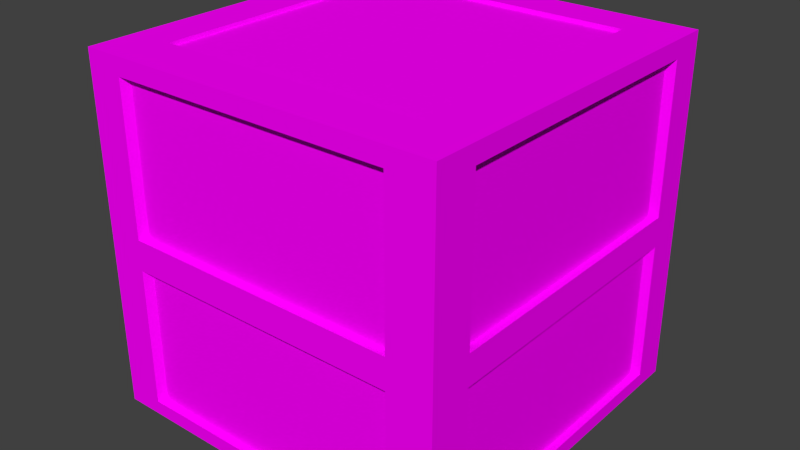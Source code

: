 # Source: mg-lagerkiste.blend  (saved by Blender 2.76.0; exported with 4.5.12 LTS)
import bpy
from mathutils import Matrix  # noqa: F401  (used for matrix-valued properties, if any)

bpy.ops.wm.read_factory_settings(use_empty=True)
scene = bpy.context.scene
scene.name = 'Scene'

# ---- collections
col_collection_1 = bpy.data.collections.new('Collection 1'); scene.collection.children.link(col_collection_1)

# ---- images (referenced by path relative to the original .blend; pixels are not part of the script)
import os
ASSET_DIR = os.environ.get("B2B_ASSET_DIR", "")  # directory of the original .blend (textures are referenced by path, not embedded)
HERE = os.path.dirname(os.path.abspath(__file__))  # packed textures are extracted next to this script under _unpacked/

def load_image(name, relpath, width, height, colorspace="sRGB"):
    """Load a texture the original file referenced (path relative to the .blend, or extracted next to this script)."""
    p = next((c for c in (os.path.join(HERE, relpath), os.path.join(ASSET_DIR, relpath)) if relpath and os.path.exists(c)), "")
    if p:
        img = bpy.data.images.load(p, check_existing=True)
        img.name = name
    else:  # same state as the original file: an image datablock whose file is absent (Cycles renders it pink)
        img = bpy.data.images.new(name, width, height)
        img.source = "FILE"
        img.filepath = "//" + (relpath or name)
    img.colorspace_settings.name = colorspace
    return img
img_woodroughnormal_jpg = load_image('woodroughNormal.jpg', 'woodroughNormal.jpg', 1024, 1024, 'sRGB')
img_woodrough0088_1_s_jpg = load_image('WoodRough0088_1_S.jpg', 'WoodRough0088_1_S.jpg', 1024, 1024, 'sRGB')

# ---- materials (node trees are filled in below, after node groups)
mat_material_002 = bpy.data.materials.new('Material.002')
mat_material_002.alpha_threshold = 0.0
mat_material_002.roughness = 0.5

# ---- material node trees
mat_material_002.use_nodes = True; mat_material_002.node_tree.nodes.clear()
_N = mat_material_002.node_tree.nodes; _L = mat_material_002.node_tree.links
n0 = _N.new('ShaderNodeOutputMaterial'); n0.name = 'Material Output'; n0.location = (300, 300)
n1 = _N.new('ShaderNodeBsdfDiffuse'); n1.name = 'Diffuse BSDF'; n1.location = (10, 300)
n2 = _N.new('ShaderNodeTexImage'); n2.name = 'Image Texture.001'; n2.location = (-27, -88)
n2.width = 140
n2.image = img_woodroughnormal_jpg
n3 = _N.new('ShaderNodeTexCoord'); n3.name = 'Texture Coordinate'; n3.location = (-247, -70)
n4 = _N.new('ShaderNodeNormalMap'); n4.name = 'Normal Map'; n4.location = (187, -24)
n5 = _N.new('ShaderNodeTexImage'); n5.name = 'Image Texture'; n5.location = (-235, 465)
n5.width = 140
n5.image = img_woodrough0088_1_s_jpg
n6 = _N.new('ShaderNodeDisplacement'); n6.name = 'Displacement'; n6.location = (0, 0)
n6.inputs[1].default_value = 0.0
n6.inputs[2].default_value = 0.1
_L.new(n1.outputs[0], n0.inputs[0])
_L.new(n5.outputs[0], n1.inputs[0])
_L.new(n2.outputs[0], n4.inputs[1])
_L.new(n3.outputs[2], n2.inputs[0])
_L.new(n4.outputs[0], n6.inputs[0])
_L.new(n6.outputs[0], n0.inputs[2])
n0.is_active_output = True

# ---- world
world_world = bpy.data.worlds.new('World'); scene.world = world_world
world_world.color = (0.05088, 0.05088, 0.05088)
world_world.use_sun_shadow = False
world_world.sun_shadow_jitter_overblur = 0.0
world_world.cycles.sampling_method = 'MANUAL'
world_world.cycles.sample_map_resolution = 256

# ---- meshes
me_cube_001 = bpy.data.meshes.new('Cube.001')
me_cube_001.from_pydata([(-1.0, -1.0, -1.0), (-1.0, -1.0, 1.0), (-1.0, 1.0, -1.0), (-1.0, 1.0, 1.0), (1.0, -1.0, -1.0), (1.0, -1.0, 1.0), (1.0, 1.0, -1.0), (1.0, 1.0, 1.0), (-1.0, -1.0, 0.9219), (-1.0, 1.0, 0.9219), (1.0, 1.0, 0.9219), (1.0, -1.0, 0.9219), (-1.0, 1.0, -0.9185), (1.0, 1.0, -0.9185), (1.0, -1.0, -0.9185), (-1.0, -1.0, -0.9185), (-1.0, -1.0, 0.9219), (-1.0, -1.0, 1.0), (-1.0, 1.0, 1.0), (-1.0, 1.0, -0.9185), (-1.0, 1.0, -1.0), (-1.0, -1.0, -1.0), (1.0, 1.0, 1.0), (1.0, 1.0, -0.9185), (1.0, 1.0, -1.0), (1.0, -1.0, 1.0), (1.0, -1.0, -0.9185), (1.0, -1.0, -1.0), (-1.0, 1.0, 0.9219), (1.0, 1.0, 0.9219), (1.0, -1.0, 0.9219), (-1.0, -1.0, -0.9185), (0.7546, 1.0, 1.0), (0.7546, 1.0, -1.0), (0.7546, -1.0, 1.0), (0.7546, -1.0, -1.0), (0.7546, -1.0, 0.9219), (0.7546, 1.0, 0.9219), (0.7546, -1.0, -0.9185), (0.7546, 1.0, -0.9185), (0.7546, 1.0, 1.0), (0.7546, 1.0, -1.0), (0.7546, -1.0, 1.0), (0.7546, -1.0, -1.0), (0.7546, -1.0, 0.9219), (0.7546, 1.0, 0.9219), (0.7546, -1.0, -0.9185), (0.7546, 1.0, -0.9185), (-0.7945, 1.0, -1.0), (-0.7945, -1.0, 1.0), (-0.7945, 1.0, 0.9219), (-0.7945, 1.0, -0.9185), (-0.7945, 1.0, -1.0), (-0.7945, -1.0, 1.0), (-0.7945, 1.0, 0.9219), (-0.7945, 1.0, -0.9185), (-0.7945, 1.0, 1.0), (-0.7945, -1.0, -1.0), (-0.7945, -1.0, 0.9219), (-0.7945, -1.0, -0.9185), (-0.7945, 1.0, 1.0), (-0.7945, -1.0, -1.0), (-0.7945, -1.0, 0.9219), (-0.7945, -1.0, -0.9185), (-1.0, -0.7638, 1.0), (-1.0, -0.7638, -1.0), (1.0, -0.7638, 1.0), (1.0, -0.7638, -1.0), (1.0, -0.7638, 0.9219), (-1.0, -0.7638, 0.9219), (1.0, -0.7638, -0.9185), (-1.0, -0.7638, -0.9185), (-1.0, -0.7638, 1.0), (-1.0, -0.7638, -1.0), (1.0, -0.7638, 1.0), (1.0, -0.7638, -1.0), (1.0, -0.7638, 0.9219), (-1.0, -0.7638, 0.9219), (1.0, -0.7638, -0.9185), (-1.0, -0.7638, -0.9185), (0.7546, -0.7638, 1.0), (0.7546, -0.7638, -1.0), (-0.7945, -0.7638, -1.0), (-0.7945, -0.7638, 1.0), (-1.0, 0.81, 1.0), (1.0, 0.81, -1.0), (1.0, 0.81, 0.9219), (1.0, 0.81, -0.9185), (-1.0, 0.81, 1.0), (1.0, 0.81, -1.0), (1.0, 0.81, 0.9219), (1.0, 0.81, -0.9185), (-1.0, 0.81, -1.0), (1.0, 0.81, 1.0), (-1.0, 0.81, 0.9219), (-1.0, 0.81, -0.9185), (-1.0, 0.81, -1.0), (1.0, 0.81, 1.0), (-1.0, 0.81, 0.9219), (-1.0, 0.81, -0.9185), (0.7546, 0.81, 1.0), (0.7546, 0.81, -1.0), (-0.7945, 0.81, -1.0), (-0.7945, 0.81, 1.0), (-1.0, -1.0, 1.023), (-0.7945, -1.0, 1.023), (1.0, -1.0, 1.023), (1.0, -0.7638, 1.023), (0.7546, 1.0, 0.06289), (0.7546, -1.0, 0.06289), (-0.7945, 1.0, 0.06289), (-0.7945, -1.0, 0.06289), (-1.0, -0.7638, 0.06289), (1.0, -0.7638, 0.06289), (1.0, 0.81, 0.06289), (-1.0, 0.81, 0.06289), (1.0, 1.0, 1.023), (0.7546, 1.0, 1.023), (-1.0, 1.0, 1.023), (0.7546, 1.0, -0.1118), (0.7546, -1.0, -0.1118), (-0.7945, 1.0, -0.1118), (-0.7945, -1.0, -0.1118), (-1.0, -0.7638, -0.1118), (1.0, -0.7638, -0.1118), (1.0, 0.81, -0.1118), (-1.0, 0.81, -0.1118), (-1.0, 0.81, 1.023), (-0.7945, -1.0, 0.9219), (0.7546, -1.0, 0.9219), (-0.7945, -1.0, -0.9185), (0.7546, -1.0, -0.9185), (0.7546, 1.0, -0.1118), (0.7546, 1.0, -0.9185), (0.7546, -1.0, -0.1118), (0.7546, 1.0, 0.9219), (-0.7945, 1.0, 0.9219), (-0.7945, 1.0, -0.9185), (-0.7945, 1.0, -0.1118), (-0.7945, -1.0, -0.1118), (-1.0, 0.81, 0.9219), (-1.0, -0.7638, 0.9219), (-1.0, 0.81, -0.9185), (-1.0, -0.7638, -0.9185), (-1.0, -0.7638, -0.1118), (1.0, -0.7638, -0.1118), (1.0, -0.7638, -0.9185), (1.0, -0.7638, 0.9219), (1.0, 0.81, 0.9219), (1.0, 0.81, -0.9185), (1.0, 0.81, -0.1118), (-1.0, 0.81, -0.1118), (0.7546, 1.0, 0.06289), (0.7546, -1.0, 0.06289), (-0.7945, 1.0, 0.06289), (-0.7945, -1.0, 0.06289), (-1.0, -0.7638, 0.06289), (1.0, -0.7638, 0.06289), (1.0, 0.81, 0.06289), (-1.0, 0.81, 0.06289), (-1.042, -1.043, 0.06289), (-1.042, -1.043, 0.9219), (0.787, -1.043, 0.9219), (1.043, -1.043, 0.9219), (1.043, 0.8442, 0.9219), (1.043, 1.042, 0.9219), (-0.8281, 1.042, 0.9219), (-1.042, 1.042, 0.9219), (-1.042, -0.7967, 0.9219), (-1.042, 1.042, -0.1118), (-1.042, 1.042, -0.9185), (1.043, 1.042, -0.1118), (1.043, 1.042, -0.9185), (1.043, -1.043, -0.1118), (1.043, -1.043, -0.9185), (0.787, -1.043, -0.9185), (1.043, 0.8442, -0.9185), (-0.8281, 1.042, -0.9185), (-1.042, -0.7967, -0.9185), (-1.042, -1.043, -0.9185), (-1.042, -1.043, 0.9219), (-1.042, -1.043, 1.0), (-1.042, 0.8442, 1.0), (-1.042, 1.042, 1.0), (-1.042, 1.042, -0.9185), (-1.042, 1.042, -1.0), (-1.042, -0.7967, -1.0), (-1.042, -1.043, -1.0), (0.787, 1.042, 1.0), (1.043, 1.042, 1.0), (1.043, 1.042, -0.9185), (1.043, 1.042, -1.0), (-0.8281, 1.042, -1.0), (1.043, -0.7967, 1.0), (1.043, -1.043, 1.0), (1.043, -1.043, -0.9185), (1.043, -1.043, -1.0), (1.043, 0.8442, -1.0), (-0.8281, -1.043, 1.0), (0.787, -1.043, -1.0), (-1.042, 1.042, 0.9219), (1.043, 1.042, 0.9219), (1.043, -1.043, 0.9219), (0.787, -1.043, 0.9219), (1.043, 0.8442, 0.9219), (-0.8281, 1.042, 0.9219), (-1.042, -0.7967, 0.9219), (-1.042, -1.043, -0.9185), (0.787, -1.043, -0.9185), (1.043, 0.8442, -0.9185), (-0.8281, 1.042, -0.9185), (-1.042, -0.7967, -0.9185), (0.787, 1.042, 0.9219), (0.787, 1.042, -0.9185), (-0.8281, 1.042, 1.0), (0.787, 1.042, -1.0), (0.787, -1.043, 1.0), (-0.8281, -1.043, -1.0), (-0.8281, -1.043, 0.9219), (0.787, 1.042, 0.9219), (-0.8281, -1.043, -0.9185), (0.787, 1.042, -0.9185), (0.787, 1.042, -0.1118), (0.787, -1.043, -0.1118), (-0.8281, -1.043, 0.9219), (-0.8281, -1.043, -0.9185), (-0.8281, 1.042, -0.1118), (-0.8281, -1.043, -0.1118), (1.043, -0.7967, 0.9219), (1.043, -0.7967, -0.9185), (-1.042, -0.7967, 1.0), (-1.042, 0.8442, -1.0), (1.043, 0.8442, 1.0), (1.043, -0.7967, -1.0), (1.043, -0.7967, 0.9219), (-1.042, 0.8442, 0.9219), (1.043, -0.7967, -0.9185), (-1.042, 0.8442, -0.9185), (-1.042, -0.7967, -0.1118), (1.043, -0.7967, -0.1118), (-1.042, 0.8442, 0.9219), (-1.042, 0.8442, -0.9185), (1.043, 0.8442, -0.1118), (-1.042, 0.8442, -0.1118), (-1.042, -1.043, -0.1118), (-1.042, 1.042, 0.06289), (1.043, 1.042, 0.06289), (1.043, -1.043, 0.06289), (0.787, 1.042, 0.06289), (0.787, -1.043, 0.06289), (-0.8281, 1.042, 0.06289), (-0.8281, -1.043, 0.06289), (-1.042, -0.7967, 0.06289), (1.043, -0.7967, 0.06289), (1.043, 0.8442, 0.06289), (-1.042, 0.8442, 0.06289), (-1.0, 0.81, 1.023), (-1.0, 1.0, 1.023), (0.7546, 1.0, 1.023), (1.0, 1.0, 1.023), (1.0, -0.7638, 1.023), (1.0, -1.0, 1.023), (-0.7945, -1.0, 1.023), (-1.0, -1.0, 1.023), (0.787, 1.042, 1.023), (1.043, 1.042, 1.023), (-0.7945, 1.0, 1.023), (0.7546, -1.0, 1.023), (-0.7945, 1.0, 1.023), (0.7546, -1.0, 1.023), (0.7546, -0.7638, 1.023), (-0.7945, -0.7638, 1.023), (-1.0, -0.7638, 1.023), (1.0, 0.81, 1.023), (-1.0, -0.7638, 1.023), (1.0, 0.81, 1.023), (0.7546, 0.81, 1.023), (-0.7945, 0.81, 1.023), (1.043, 0.8442, 1.023), (1.043, -0.7967, 1.023), (-1.042, 0.8442, 1.023), (-1.042, -1.043, 1.023), (-1.042, -0.7967, 1.023), (-1.042, 1.042, 1.023), (-0.8281, 1.042, 1.023), (1.043, -1.043, 1.023), (-0.8281, -1.043, 1.023), (0.787, -1.043, 1.023)], [], [(65, 0, 21, 73), (70, 14, 26, 78), (49, 1, 17, 53), (86, 10, 29, 90), (101, 33, 6, 85), (60, 40, 258, 268), (59, 15, 31, 63), (85, 6, 24, 89), (36, 11, 30, 44), (84, 3, 18, 88), (95, 126, 243, 241), (91, 78, 236, 209), (110, 108, 248, 250), (43, 27, 196, 199), (76, 90, 204, 234), (37, 10, 165, 212), (97, 74, 260, 275), (75, 89, 197, 233), (119, 121, 226, 222), (89, 24, 191, 197), (194, 193, 279, 285), (109, 111, 251, 249), (50, 9, 28, 54), (35, 4, 27, 43), (39, 13, 23, 47), (32, 7, 22, 40), (69, 8, 16, 77), (95, 12, 19, 99), (48, 2, 20, 52), (66, 5, 25, 74), (6, 33, 41, 24), (56, 32, 40, 60), (51, 39, 47, 55), (57, 35, 43, 61), (10, 37, 45, 29), (193, 232, 278, 279), (114, 113, 253, 254), (122, 120, 223, 227), (79, 99, 237, 211), (126, 95, 142, 151), (52, 20, 185, 192), (58, 36, 44, 62), (14, 38, 46, 26), (49, 34, 267, 105), (102, 48, 33, 101), (5, 34, 42, 25), (92, 2, 48, 102), (8, 58, 62, 16), (120, 38, 175, 223), (78, 26, 195, 236), (39, 119, 222, 213), (0, 57, 61, 21), (12, 51, 55, 19), (3, 56, 60, 18), (33, 48, 52, 41), (37, 50, 54, 45), (112, 115, 255, 252), (124, 125, 242, 239), (58, 111, 155, 128), (38, 59, 63, 46), (93, 7, 116, 273), (34, 49, 53, 42), (214, 183, 283, 284), (0, 65, 82, 57), (57, 82, 81, 35), (17, 72, 274, 263), (93, 66, 74, 97), (15, 71, 79, 31), (94, 69, 77, 98), (98, 77, 206, 235), (182, 230, 282, 280), (115, 94, 240, 255), (121, 51, 177, 226), (30, 76, 234, 202), (110, 50, 136, 154), (1, 64, 72, 17), (4, 67, 75, 27), (53, 17, 263, 262), (35, 81, 67, 4), (11, 68, 76, 30), (87, 70, 78, 91), (92, 65, 73, 96), (2, 92, 96, 20), (13, 87, 91, 23), (73, 21, 187, 186), (86, 114, 254, 164), (126, 123, 238, 243), (9, 94, 98, 28), (7, 93, 97, 22), (80, 100, 103, 83), (65, 92, 102, 82), (82, 102, 101, 81), (230, 181, 281, 282), (71, 95, 99, 79), (27, 75, 233, 196), (113, 68, 228, 253), (124, 70, 146, 145), (64, 84, 88, 72), (67, 85, 89, 75), (189, 188, 264, 265), (81, 101, 85, 67), (68, 86, 90, 76), (108, 110, 154, 152), (18, 60, 268, 257), (69, 94, 140, 141), (1, 49, 105, 104), (109, 36, 129, 153), (125, 87, 176, 242), (69, 112, 252, 168), (71, 123, 144, 143), (63, 31, 207, 220), (96, 73, 186, 231), (111, 58, 224, 251), (16, 62, 218, 180), (80, 83, 271, 270), (71, 15, 179, 178), (50, 110, 250, 166), (21, 61, 217, 187), (51, 12, 170, 177), (36, 109, 249, 162), (83, 103, 277, 271), (14, 70, 229, 174), (87, 13, 172, 176), (70, 124, 239, 229), (31, 79, 211, 207), (108, 37, 212, 248), (138, 132, 133, 137), (134, 139, 130, 131), (150, 145, 146, 149), (144, 151, 142, 143), (141, 140, 159, 156), (148, 147, 157, 158), (129, 128, 155, 153), (136, 135, 152, 154), (95, 71, 143, 142), (36, 58, 128, 129), (112, 69, 141, 156), (87, 125, 150, 149), (68, 113, 157, 147), (123, 126, 151, 144), (59, 38, 131, 130), (122, 59, 130, 139), (114, 86, 148, 158), (50, 37, 135, 136), (94, 115, 159, 140), (125, 124, 145, 150), (39, 51, 137, 133), (115, 112, 156, 159), (120, 122, 139, 134), (51, 121, 138, 137), (113, 114, 158, 157), (119, 39, 133, 132), (86, 68, 147, 148), (111, 109, 153, 155), (38, 120, 134, 131), (121, 119, 132, 138), (70, 87, 149, 146), (37, 108, 152, 135), (227, 244, 179, 225), (239, 173, 174, 229), (222, 171, 172, 213), (243, 169, 170, 241), (237, 184, 185, 231), (221, 190, 191, 215), (236, 195, 196, 233), (220, 207, 187, 217), (198, 181, 180, 218), (193, 194, 202, 234), (188, 189, 201, 219), (182, 183, 200, 235), (214, 188, 219, 205), (194, 216, 203, 202), (195, 208, 199, 196), (210, 221, 215, 192), (173, 223, 175, 174), (169, 226, 177, 170), (184, 210, 192, 185), (183, 214, 205, 200), (216, 198, 218, 203), (208, 220, 217, 199), (181, 230, 206, 180), (232, 193, 234, 204), (209, 236, 233, 197), (207, 211, 186, 187), (244, 238, 178, 179), (171, 242, 176, 172), (190, 209, 197, 191), (189, 232, 204, 201), (230, 182, 235, 206), (211, 237, 231, 186), (165, 164, 254, 246), (161, 168, 252, 160), (167, 166, 250, 245), (163, 162, 249, 247), (240, 167, 245, 255), (212, 165, 246, 248), (228, 163, 247, 253), (224, 161, 160, 251), (252, 255, 243, 238), (246, 254, 242, 171), (254, 253, 239, 242), (160, 252, 238, 244), (249, 251, 227, 223), (245, 250, 226, 169), (247, 249, 223, 173), (250, 248, 222, 226), (255, 245, 169, 243), (248, 246, 171, 222), (253, 247, 173, 239), (251, 160, 244, 227), (13, 39, 213, 172), (59, 122, 227, 225), (34, 5, 106, 267), (11, 36, 162, 163), (24, 41, 215, 191), (94, 9, 167, 240), (44, 30, 202, 203), (10, 86, 164, 165), (41, 52, 192, 215), (74, 25, 261, 260), (12, 95, 241, 170), (90, 29, 201, 204), (9, 50, 166, 167), (216, 194, 285, 287), (61, 43, 199, 217), (20, 96, 231, 185), (54, 28, 200, 205), (8, 69, 168, 161), (45, 54, 205, 219), (62, 44, 203, 218), (183, 182, 280, 283), (77, 16, 180, 206), (55, 47, 221, 210), (29, 45, 219, 201), (28, 98, 235, 200), (46, 63, 220, 208), (99, 19, 184, 237), (26, 46, 208, 195), (47, 23, 190, 221), (23, 91, 209, 190), (68, 11, 163, 228), (58, 8, 161, 224), (19, 55, 210, 184), (123, 71, 178, 238), (38, 14, 174, 175), (15, 59, 225, 179), (277, 266, 118, 127), (262, 263, 281, 286), (274, 256, 280, 282), (260, 261, 285, 279), (273, 116, 117, 276), (276, 117, 266, 277), (267, 270, 271, 105), (106, 107, 270, 267), (258, 259, 265, 264), (105, 271, 272, 104), (107, 273, 276, 270), (271, 277, 127, 272), (275, 260, 279, 278), (256, 257, 283, 280), (263, 274, 282, 281), (257, 268, 284, 283), (268, 258, 264, 284), (261, 269, 287, 285), (269, 262, 286, 287), (259, 275, 278, 265), (3, 84, 127, 118), (88, 18, 257, 256), (22, 97, 275, 259), (181, 198, 286, 281), (25, 42, 269, 261), (84, 64, 272, 127), (42, 53, 262, 269), (103, 100, 276, 277), (64, 1, 104, 272), (7, 32, 117, 116), (232, 189, 265, 278), (40, 22, 259, 258), (66, 93, 273, 107), (188, 214, 284, 264), (100, 80, 270, 276), (56, 3, 118, 266), (32, 56, 266, 117), (5, 66, 107, 106), (198, 216, 287, 286), (72, 88, 256, 274)])
_uv = me_cube_001.uv_layers.new(name='UVMap')
_uv.uv.foreach_set('vector', [0.0, 0.0, 0.0, 0.0, 0.0, 0.0, 0.0, 0.0, 0.0, 0.0, 0.0, 0.0, 0.0, 0.0, 0.0, 0.0, 0.0, 0.0, 0.0, 0.0, 0.0, 0.0, 0.0, 0.0, 0.0, 0.0, 0.0, 0.0, 0.0, 0.0, 0.0, 0.0, 0.9399, 0.05119, 0.9399, 0.0001048, 0.9999, 0.0001048, 0.9999, 0.05119, 0.0, 0.0, 0.0, 0.0, 0.0, 0.0, 0.0, 0.0, 0.0, 0.0, 0.0, 0.0, 0.0, 0.0, 0.0, 0.0, 0.0, 0.0, 0.0, 0.0, 0.0, 0.0, 0.0, 0.0, 0.0, 0.0, 0.0, 0.0, 0.0, 0.0, 0.0, 0.0, 0.0, 0.0, 0.0, 0.0, 0.0, 0.0, 0.0, 0.0, 0.5828, 0.6365, 0.455, 0.5241, 0.4619, 0.5147, 0.5897, 0.627, 0.9124, 0.7682, 0.5931, 0.7682, 0.5865, 0.7587, 0.9194, 0.7587, 0.1439, 0.3772, 0.4582, 0.3758, 0.4648, 0.3852, 0.1372, 0.3866, 0.01061, 0.4832, 0.01061, 0.5492, 0.0001048, 0.5607, 0.0001051, 0.4919, 0.7903, 0.8737, 0.7903, 0.01858, 0.8205, 0.0, 0.8205, 0.8916, 0.0, 0.0, 0.0, 0.0, 0.0, 0.0, 0.0, 0.0, 0.0, 0.0, 0.0, 0.0, 0.0, 0.0, 0.0, 0.0, 0.7601, 0.9814, 0.7601, 0.1262, 0.7903, 0.1077, 0.7903, 0.9992, 0.8804, 0.86, 0.8804, 0.01825, 0.9102, 0.0, 0.9102, 0.8776, 0.7601, 0.1262, 0.7601, 0.02298, 0.7903, 0.0, 0.7903, 0.1077, 0.0, 0.0, 0.0, 0.0, 0.0, 0.0, 0.0, 0.0, 0.459, 0.3981, 0.1447, 0.3968, 0.138, 0.3872, 0.4656, 0.3885, 0.0, 0.0, 0.0, 0.0, 0.0, 0.0, 0.0, 0.0, 0.0, 0.0, 0.0, 0.0, 0.0, 0.0, 0.0, 0.0, 0.0, 0.0, 0.0, 0.0, 0.0, 0.0, 0.0, 0.0, 0.0, 0.0, 0.0, 0.0, 0.0, 0.0, 0.0, 0.0, 0.0, 0.0, 0.0, 0.0, 0.0, 0.0, 0.0, 0.0, 0.0, 0.0, 0.0, 0.0, 0.0, 0.0, 0.0, 0.0, 0.0, 0.0, 0.0, 0.0, 0.0, 0.0, 0.0, 0.0, 0.0, 0.0, 0.0, 0.0, 0.0, 0.0, 0.0, 0.0, 0.0, 0.0, 0.0, 0.0, 0.0, 0.0, 0.0, 0.0, 0.0, 0.0, 0.0, 0.0, 0.0, 0.0, 0.0, 0.0, 0.0, 0.0, 0.0, 0.0, 0.0, 0.0, 0.0, 0.0, 0.0, 0.0, 0.0, 0.0, 0.0, 0.0, 0.0, 0.0, 0.0, 0.0, 0.0, 0.0, 0.0, 0.0, 0.0, 0.0, 0.0, 0.0, 0.0, 0.0, 0.0, 0.0, 0.0, 0.0, 0.4641, 0.1395, 0.1448, 0.141, 0.1381, 0.1315, 0.471, 0.1299, 0.1363, 0.9901, 0.4506, 0.9888, 0.4572, 0.9984, 0.1296, 0.9997, 0.5932, 0.7687, 0.9124, 0.7689, 0.9194, 0.7783, 0.5865, 0.7782, 0.0, 0.0, 0.0, 0.0, 0.0, 0.0, 0.0, 0.0, 0.5, 0.06672, 0.5, 0.01149, 0.5103, 0.0001048, 0.5103, 0.05769, 0.0, 0.0, 0.0, 0.0, 0.0, 0.0, 0.0, 0.0, 0.0, 0.0, 0.0, 0.0, 0.0, 0.0, 0.0, 0.0, 0.0, 0.0, 0.0, 0.0, 0.0, 0.0, 0.0, 0.0, 0.9102, 0.9843, 0.713, 0.9843, 0.713, 0.0, 0.9102, 0.0, 0.0, 0.0, 0.0, 0.0, 0.0, 0.0, 0.0, 0.0, 0.5105, 0.05119, 0.5105, 0.0001048, 0.5608, 0.0001048, 0.5608, 0.05119, 0.0, 0.0, 0.0, 0.0, 0.0, 0.0, 0.0, 0.0, 0.4506, 0.9888, 0.5808, 0.8799, 0.5874, 0.8895, 0.4572, 0.9984, 0.0, 0.0, 0.0, 0.0, 0.0, 0.0, 0.0, 0.0, 0.5793, 0.8794, 0.4499, 0.7694, 0.4565, 0.76, 0.586, 0.87, 0.0, 0.0, 0.0, 0.0, 0.0, 0.0, 0.0, 0.0, 0.0, 0.0, 0.0, 0.0, 0.0, 0.0, 0.0, 0.0, 0.0, 0.0, 0.0, 0.0, 0.0, 0.0, 0.0, 0.0, 0.0, 0.0, 0.0, 0.0, 0.0, 0.0, 0.0, 0.0, 0.0, 0.0, 0.0, 0.0, 0.0, 0.0, 0.0, 0.0, 0.1441, 0.1184, 0.4634, 0.1199, 0.4703, 0.1294, 0.1374, 0.1278, 0.8205, 0.8737, 0.8205, 0.01858, 0.8507, 0.0, 0.8507, 0.8916, 0.0, 0.0, 0.0, 0.0, 0.0, 0.0, 0.0, 0.0, 0.0, 0.0, 0.0, 0.0, 0.0, 0.0, 0.0, 0.0, 0.0, 0.0, 0.0, 0.0, 0.0, 0.0, 0.0, 0.0, 0.0, 0.0, 0.0, 0.0, 0.0, 0.0, 0.0, 0.0, 0.0, 0.0, 0.0, 0.0, 0.0, 0.0, 0.0, 0.0, 0.5105, 0.5378, 0.5105, 0.4743, 0.5608, 0.4743, 0.5608, 0.5378, 0.4998, 0.9843, 0.2547, 0.9843, 0.2547, 0.0, 0.4998, 0.0, 0.0, 0.0, 0.0, 0.0, 0.0, 0.0, 0.0, 0.0, 0.0, 0.0, 0.0, 0.0, 0.0, 0.0, 0.0, 0.0, 0.0, 0.0, 0.0, 0.0, 0.0, 0.0, 0.0, 0.0, 0.0, 0.0, 0.0, 0.0, 0.0, 0.0, 0.0, 0.0, 0.9124, 0.7883, 0.5931, 0.7883, 0.5865, 0.7788, 0.9194, 0.7788, 0.0, 0.0, 0.0, 0.0, 0.0, 0.0, 0.0, 0.0, 0.4634, 0.1199, 0.5995, 0.0002629, 0.6064, 0.009732, 0.4703, 0.1294, 0.1356, 0.7681, 0.007043, 0.8794, 0.0002629, 0.8699, 0.1288, 0.7587, 0.0, 0.0, 0.0, 0.0, 0.0, 0.0, 0.0, 0.0, 0.0, 0.0, 0.0, 0.0, 0.0, 0.0, 0.0, 0.0, 0.0, 0.0, 0.0, 0.0, 0.0, 0.0, 0.0, 0.0, 0.0, 0.0, 0.0, 0.0, 0.0, 0.0, 0.0, 0.0, 0.0, 0.0, 0.0, 0.0, 0.0, 0.0, 0.0, 0.0, 0.9399, 0.5378, 0.9399, 0.4743, 0.9999, 0.4743, 0.9999, 0.5378, 0.0, 0.0, 0.0, 0.0, 0.0, 0.0, 0.0, 0.0, 0.0, 0.0, 0.0, 0.0, 0.0, 0.0, 0.0, 0.0, 0.0, 0.0, 0.0, 0.0, 0.0, 0.0, 0.0, 0.0, 0.0, 0.0, 0.0, 0.0, 0.0, 0.0, 0.0, 0.0, 0.0, 0.0, 0.0, 0.0, 0.0, 0.0, 0.0, 0.0, 0.0684, 0.01149, 0.01061, 0.01149, 0.0001048, 0.0001112, 0.06036, 0.000111, 0.6009, 0.2582, 0.4641, 0.1395, 0.471, 0.1299, 0.6078, 0.2486, 0.455, 0.5241, 0.1358, 0.5256, 0.1291, 0.5162, 0.4619, 0.5147, 0.0, 0.0, 0.0, 0.0, 0.0, 0.0, 0.0, 0.0, 0.0, 0.0, 0.0, 0.0, 0.0, 0.0, 0.0, 0.0, 9.614e-05, 9.621e-05, 0.9245, 9.614e-05, 0.9245, 0.9999, 9.624e-05, 0.9999, 0.713, 0.0, 0.713, 1.0, 0.4998, 1.0, 0.4998, 0.0, 9.614e-05, 9.614e-05, 0.9245, 9.614e-05, 0.9245, 0.9999, 9.624e-05, 0.9999, 0.0, 0.0, 0.0, 0.0, 0.0, 0.0, 0.0, 0.0, 0.0, 0.0, 0.0, 0.0, 0.0, 0.0, 0.0, 0.0, 0.01061, 0.5492, 0.0684, 0.5492, 0.06036, 0.5607, 0.0001048, 0.5607, 0.1448, 0.141, 0.006971, 0.2582, 0.0002629, 0.2487, 0.1381, 0.1315, 0.0, 0.0, 0.0, 0.0, 0.0, 0.0, 0.0, 0.0, 0.0, 0.0, 0.0, 0.0, 0.0, 0.0, 0.0, 0.0, 0.0, 0.0, 0.0, 0.0, 0.0, 0.0, 0.0, 0.0, 0.0, 0.0, 0.0, 0.0, 0.0, 0.0, 0.0, 0.0, 0.0, 1.0, 0.0, 0.0, 0.2547, 0.0, 0.2547, 1.0, 0.0, 0.0, 0.0, 0.0, 0.0, 0.0, 0.0, 0.0, 0.0, 0.0, 0.0, 0.0, 0.0, 0.0, 0.0, 0.0, 0.0, 0.0, 0.0, 0.0, 0.0, 0.0, 0.0, 0.0, 0.0, 0.0, 0.0, 0.0, 0.0, 0.0, 0.0, 0.0, 0.0, 0.0, 0.0, 0.0, 0.0, 0.0, 0.0, 0.0, 0.0, 0.0, 0.0, 0.0, 0.0, 0.0, 0.0, 0.0, 0.4557, 0.7485, 0.5841, 0.637, 0.591, 0.6466, 0.4626, 0.7581, 0.006971, 0.0002643, 0.1441, 0.1184, 0.1374, 0.1278, 0.0002629, 0.009668, 0.0, 0.0, 0.0, 0.0, 0.0, 0.0, 0.0, 0.0, 0.0, 0.0, 0.0, 0.0, 0.0, 0.0, 0.0, 0.0, 0.4535, 0.01149, 0.0684, 0.01149, 0.06036, 0.000111, 0.4618, 0.0001056, 0.1447, 0.3968, 0.007042, 0.5141, 0.0002629, 0.5045, 0.138, 0.3872, 0.0, 0.0, 0.0, 0.0, 0.0, 0.0, 0.0, 0.0, 0.0, 0.0, 0.0, 0.0, 0.0, 0.0, 0.0, 0.0, 0.0, 0.0, 0.0, 0.0, 0.0, 0.0, 0.0, 0.0, 0.007041, 0.2587, 0.1439, 0.3772, 0.1372, 0.3866, 0.0002629, 0.2682, 0.01061, 0.01149, 0.01061, 0.06672, 0.000105, 0.0577, 0.0001048, 0.0001112, 0.0, 0.0, 0.0, 0.0, 0.0, 0.0, 0.0, 0.0, 0.5977, 0.5141, 0.459, 0.3981, 0.4656, 0.3885, 0.6043, 0.5045, 0.0, 0.0, 0.0, 0.0, 0.0, 0.0, 0.0, 0.0, 0.0, 0.0, 0.0, 0.0, 0.0, 0.0, 0.0, 0.0, 0.0, 0.0, 0.0, 0.0, 0.0, 0.0, 0.0, 0.0, 0.006969, 0.6371, 0.1364, 0.7471, 0.1297, 0.7566, 0.0002629, 0.6466, 0.0, 0.0, 0.0, 0.0, 0.0, 0.0, 0.0, 0.0, 0.4582, 0.3758, 0.5961, 0.2587, 0.6027, 0.2681, 0.4648, 0.3852, 7.563e-05, 7.586e-05, 0.9999, 7.563e-05, 0.9999, 0.5721, 7.574e-05, 0.5721, 0.9999, 0.5721, 7.567e-05, 0.5721, 7.563e-05, 7.563e-05, 0.9999, 7.563e-05, 0.9997, 0.5635, 7.505e-05, 0.5631, 0.000252, 7.505e-05, 0.9999, 0.0004543, 7.503e-05, 7.503e-05, 0.9999, 7.526e-05, 0.9999, 0.5632, 7.503e-05, 0.5632, 7.743e-05, 7.743e-05, 0.9999, 7.754e-05, 0.9999, 0.5997, 7.743e-05, 0.5997, 0.9999, 0.5997, 7.743e-05, 0.5997, 7.743e-05, 7.743e-05, 0.9999, 7.743e-05, 0.9999, 0.6092, 7.816e-05, 0.6092, 7.804e-05, 7.817e-05, 0.9999, 7.804e-05, 7.804e-05, 7.804e-05, 0.9999, 7.808e-05, 0.9999, 0.6092, 7.812e-05, 0.6092, 0.0, 0.0, 0.0, 0.0, 0.0, 0.0, 0.0, 0.0, 0.0, 0.0, 0.0, 0.0, 0.0, 0.0, 0.0, 0.0, 0.0, 0.0, 0.0, 0.0, 0.0, 0.0, 0.0, 0.0, 0.0, 0.0, 0.0, 0.0, 0.0, 0.0, 0.0, 0.0, 0.0, 0.0, 0.0, 0.0, 0.0, 0.0, 0.0, 0.0, 0.0, 0.0, 0.0, 0.0, 0.0, 0.0, 0.0, 0.0, 0.0, 0.0, 0.0, 0.0, 0.0, 0.0, 0.0, 0.0, 0.0, 0.0, 0.0, 0.0, 0.0, 0.0, 0.0, 0.0, 0.0, 0.0, 0.0, 0.0, 0.0, 0.0, 0.0, 0.0, 0.0, 0.0, 0.0, 0.0, 0.0, 0.0, 0.0, 0.0, 0.0, 0.0, 0.0, 0.0, 0.0, 0.0, 0.0, 0.0, 0.0, 0.0, 0.0, 0.0, 0.0, 0.0, 0.0, 0.0, 0.0, 0.0, 0.0, 0.0, 0.0, 0.0, 0.0, 0.0, 0.0, 0.0, 0.0, 0.0, 0.0, 0.0, 0.0, 0.0, 0.0, 0.0, 0.0, 0.0, 0.0, 0.0, 0.0, 0.0, 0.0, 0.0, 0.0, 0.0, 0.0, 0.0, 0.0, 0.0, 0.0, 0.0, 0.0, 0.0, 0.0, 0.0, 0.0, 0.0, 0.0, 0.0, 0.0, 0.0, 0.0, 0.0, 0.0, 0.0, 0.0, 0.0, 0.0, 0.0, 0.0, 0.0, 0.0, 0.0, 0.0, 0.0, 0.0, 0.0, 0.0, 0.0, 0.0, 0.0, 0.0, 0.0, 0.0, 0.0, 0.0, 0.0, 0.0, 0.0, 0.0, 0.0, 0.0, 0.0, 0.0, 0.0, 0.0, 0.0, 0.0, 0.0, 0.0, 0.0, 0.0, 0.0, 0.0, 0.0, 0.0, 0.0, 0.0, 0.0, 0.0, 0.0, 0.0, 0.0, 0.2451, 0.9737, 0.1312, 0.9737, 0.1312, 0.5025, 0.2451, 0.5025, 0.5347, 0.4714, 0.4038, 0.4714, 0.4038, 0.0002749, 0.5347, 0.0002749, 0.18, 0.4383, 8.386e-08, 0.4383, 0.0, 9.716e-08, 0.18, 0.0, 0.9997, 0.9737, 0.8944, 0.9737, 0.8944, 0.5025, 0.9997, 0.5025, 0.4153, 0.09501, 0.4153, 0.0, 0.4587, 0.0, 0.4587, 0.09501, 0.2851, 0.1227, 0.2851, 5.96e-08, 0.3285, 0.0, 0.3285, 0.1227, 0.4153, 0.8819, 0.4153, 1.0, 0.3719, 1.0, 0.3719, 0.8819, 0.3719, 0.8973, 0.3719, 1.0, 0.3285, 1.0, 0.3285, 0.8973, 0.5003, 0.8973, 0.5003, 1.0, 0.4587, 1.0, 0.4587, 0.8973, 0.5835, 0.8819, 0.5835, 1.0, 0.5419, 1.0, 0.5419, 0.8819, 0.6251, 0.8773, 0.6251, 1.0, 0.5835, 1.0, 0.5835, 0.8773, 0.5003, 0.09501, 0.5003, 0.0, 0.5419, 0.0, 0.5419, 0.09501, 0.6251, 0.1027, 0.6251, 0.8773, 0.5835, 0.8773, 0.5835, 0.1027, 0.5003, 0.0, 0.5003, 0.1227, 0.4587, 0.1227, 0.4587, 0.0, 0.3719, 0.0, 0.3719, 0.1227, 0.3285, 0.1227, 0.3285, 0.0, 0.2851, 0.8973, 0.2851, 0.1227, 0.3285, 0.1227, 0.3285, 0.8973, 0.4038, 0.4714, 0.2677, 0.4714, 0.2677, 0.0002749, 0.4038, 0.0002749, 0.4814, 0.4383, 0.3307, 0.4383, 0.3307, 0.0, 0.4814, 0.0, 0.2851, 1.0, 0.2851, 0.8973, 0.3285, 0.8973, 0.3285, 1.0, 0.6251, 0.0, 0.6251, 0.1027, 0.5835, 0.1027, 0.5835, 0.0, 0.5003, 0.1227, 0.5003, 0.8973, 0.4587, 0.8973, 0.4587, 0.1227, 0.3719, 0.1227, 0.3719, 0.8973, 0.3285, 0.8973, 0.3285, 0.1227, 0.5003, 1.0, 0.5003, 0.8819, 0.5419, 0.8819, 0.5419, 1.0, 0.5835, 0.09501, 0.5835, 0.8819, 0.5419, 0.8819, 0.5419, 0.09501, 0.4153, 0.09501, 0.4153, 0.8819, 0.3719, 0.8819, 0.3719, 0.09501, 0.4153, 1.0, 0.4153, 0.8819, 0.4587, 0.8819, 0.4587, 1.0, 0.1312, 0.9737, 0.0002749, 0.9737, 0.0002749, 0.5025, 0.1312, 0.5025, 0.7601, 0.4383, 0.6207, 0.4383, 0.6207, 0.0, 0.7601, 9.716e-08, 0.4153, 0.0, 0.4153, 0.09501, 0.3719, 0.09501, 0.3719, 0.0, 0.5835, 0.0, 0.5835, 0.09501, 0.5419, 0.09501, 0.5419, 0.0, 0.5003, 0.8819, 0.5003, 0.09501, 0.5419, 0.09501, 0.5419, 0.8819, 0.4153, 0.8819, 0.4153, 0.09501, 0.4587, 0.09501, 0.4587, 0.8819, 0.4814, 0.0, 0.6207, 0.0, 0.6207, 0.4668, 0.4814, 0.4668, 0.6661, 0.502, 0.5352, 0.502, 0.5352, 0.0002749, 0.6661, 0.0002749, 0.18, 3.239e-08, 0.3307, 0.0, 0.3307, 0.4668, 0.18, 0.4668, 0.1363, 0.502, 0.0002749, 0.502, 0.0002749, 0.0002749, 0.1363, 0.0002749, 0.9997, 0.502, 0.8944, 0.502, 0.8944, 0.0002749, 0.9997, 0.0002749, 0.18, 1.0, 8.386e-08, 1.0, 8.386e-08, 0.5332, 0.18, 0.5332, 0.2672, 0.502, 0.1363, 0.502, 0.1363, 0.0002749, 0.2672, 0.0002749, 0.78, 0.502, 0.6661, 0.502, 0.6661, 0.0002749, 0.78, 0.0002749, -0.0003359, 0.882, -0.0003357, 0.09302, 0.1322, 0.09302, 0.1322, 0.882, 0.1304, 4.807e-05, 0.1304, 0.09488, 0.003793, 0.09488, 0.003792, 4.807e-05, 0.1304, 0.09488, 0.1304, 0.8803, 0.003792, 0.8803, 0.003793, 0.09488, -0.0003359, 1.0, -0.0003359, 0.882, 0.1322, 0.882, 0.1322, 1.0, 0.1296, 0.1222, 0.1296, 0.889, 0.002273, 0.889, 0.002273, 0.1222, -0.002092, 0.9932, -0.002092, 0.8912, 0.1309, 0.8912, 0.1309, 0.9932, 0.1296, 0.0006761, 0.1296, 0.1222, 0.002273, 0.1222, 0.002273, 0.0006761, -0.002092, 0.8912, -0.002092, 0.1222, 0.1309, 0.1222, 0.1309, 0.8912, -0.0003357, 0.09302, -0.0003358, -0.002245, 0.1322, -0.002245, 0.1322, 0.09302, 0.18, 0.5332, 8.386e-08, 0.5332, 8.386e-08, 0.4383, 0.18, 0.4383, 0.1304, 0.8803, 0.1304, 0.9981, 0.003792, 0.9981, 0.003792, 0.8803, 0.1296, 0.889, 0.1296, 0.9907, 0.002273, 0.9907, 0.002273, 0.889, 0.0, 0.0, 0.0, 0.0, 0.0, 0.0, 0.0, 0.0, 0.007042, 0.8799, 0.1363, 0.9901, 0.1296, 0.9997, 0.0002629, 0.8895, 0.0, 0.0, 0.0, 0.0, 0.0, 0.0, 0.0, 0.0, 0.0, 0.0, 0.0, 0.0, 0.0, 0.0, 0.0, 0.0, 0.5, 0.5492, 0.5, 0.4832, 0.5103, 0.4919, 0.5103, 0.5607, 0.0, 0.0, 0.0, 0.0, 0.0, 0.0, 0.0, 0.0, 0.0, 0.0, 0.0, 0.0, 0.0, 0.0, 0.0, 0.0, 0.0, 0.0, 0.0, 0.0, 0.0, 0.0, 0.0, 0.0, 0.5, 0.4832, 0.5, 0.06672, 0.5103, 0.05769, 0.5103, 0.4919, 0.0, 0.0, 0.0, 0.0, 0.0, 0.0, 0.0, 0.0, 0.0, 0.0, 0.0, 0.0, 0.0, 0.0, 0.0, 0.0, 0.0, 0.0, 0.0, 0.0, 0.0, 0.0, 0.0, 0.0, 0.0, 0.0, 0.0, 0.0, 0.0, 0.0, 0.0, 0.0, 0.0, 0.0, 0.0, 0.0, 0.0, 0.0, 0.0, 0.0, 0.01061, 0.06672, 0.01061, 0.4832, 0.0001051, 0.4919, 0.000105, 0.0577, 0.5, 0.01149, 0.4535, 0.01149, 0.4618, 0.0001056, 0.5103, 0.0001048, 0.0, 0.0, 0.0, 0.0, 0.0, 0.0, 0.0, 0.0, 0.0, 0.0, 0.0, 0.0, 0.0, 0.0, 0.0, 0.0, 0.8804, 0.01763, 0.8804, 0.8594, 0.8507, 0.8776, 0.8507, 0.0, 0.5933, 0.8496, 0.9076, 0.8496, 0.9141, 0.8592, 0.5865, 0.8592, 0.0, 0.0, 0.0, 0.0, 0.0, 0.0, 0.0, 0.0, 0.0, 0.0, 0.0, 0.0, 0.0, 0.0, 0.0, 0.0, 0.5933, 0.8297, 0.9076, 0.8297, 0.9141, 0.8391, 0.5865, 0.8391, 0.0, 0.0, 0.0, 0.0, 0.0, 0.0, 0.0, 0.0, 0.0, 0.0, 0.0, 0.0, 0.0, 0.0, 0.0, 0.0, 0.9076, 0.8693, 0.5933, 0.8693, 0.5865, 0.8597, 0.9141, 0.8597, 0.0, 0.0, 0.0, 0.0, 0.0, 0.0, 0.0, 0.0, 0.0, 0.0, 0.0, 0.0, 0.0, 0.0, 0.0, 0.0, 0.0, 0.0, 0.0, 0.0, 0.0, 0.0, 0.0, 0.0, 0.0, 0.0, 0.0, 0.0, 0.0, 0.0, 0.0, 0.0, 0.0, 0.0, 0.0, 0.0, 0.0, 0.0, 0.0, 0.0, 0.0, 0.0, 0.0, 0.0, 0.0, 0.0, 0.0, 0.0, 0.0, 0.0, 0.0, 0.0, 0.0, 0.0, 0.0, 0.0, 0.1358, 0.5256, 0.006969, 0.6365, 0.0002629, 0.6271, 0.1291, 0.5162, 0.0, 0.0, 0.0, 0.0, 0.0, 0.0, 0.0, 0.0, 0.0, 0.0, 0.0, 0.0, 0.0, 0.0, 0.0, 0.0, 0.9998, 0.0002367, 0.9998, 0.2448, 0.7591, 0.2448, 0.7591, 0.0002369, 0.1463, 0.3624, 0.2199, 0.4553, 0.2173, 0.4913, 0.1406, 0.3945, 0.7993, 0.98, 0.7993, 0.02084, 0.8361, 0.0, 0.8361, 1.0, 0.4068, 0.2974, 0.2149, 0.07836, 0.2162, 0.0002367, 0.4163, 0.2286, 0.9586, 0.5753, 0.9586, 0.8199, 0.6711, 0.8199, 0.6711, 0.5753, 0.5969, 0.0, 0.762, 0.0, 0.762, 0.9441, 0.5969, 0.9441, 0.4184, 0.9441, 0.2132, 0.9441, 0.2132, 0.0, 0.4184, 0.0, 0.6706, 0.5753, 0.6706, 0.8793, 0.3831, 0.8793, 0.3831, 0.5753, 0.3834, 0.2979, 0.6107, 0.4913, 0.6201, 0.5681, 0.3831, 0.3665, 0.1406, 0.633, 0.1406, 0.4914, 0.2527, 0.4914, 0.2527, 0.633, 0.2132, 3.633e-08, 0.2132, 0.9591, 0.0, 0.9591, 0.0, 0.0, 0.4184, 0.9591, 0.4184, 3.633e-08, 0.5969, 0.0, 0.5969, 0.9591, 0.762, 0.9792, 0.762, 0.02004, 0.7993, 0.0, 0.7993, 1.0, 0.426, 0.0002367, 0.5771, 0.1798, 0.5744, 0.2568, 0.4167, 0.06955, 0.2199, 0.4553, 0.3171, 0.3624, 0.3187, 0.3945, 0.2173, 0.4913, 0.5771, 0.1798, 0.7538, 0.0002367, 0.7586, 0.06955, 0.5744, 0.2568, 0.8734, 0.9639, 0.8734, 0.01977, 0.9102, 0.0, 0.9102, 0.9843, 0.2149, 0.07836, 0.007742, 0.2974, 0.0002367, 0.2286, 0.2162, 0.0002367, 0.8361, 0.9646, 0.8361, 0.02046, 0.8734, 0.0, 0.8734, 0.9843, 0.6107, 0.4913, 0.747, 0.2979, 0.7622, 0.3665, 0.6201, 0.5681, 0.0, 0.0, 0.0, 0.0, 0.0, 0.0, 0.0, 0.0, 0.0, 0.0, 0.0, 0.0, 0.0, 0.0, 0.0, 0.0, 0.0, 0.0, 0.0, 0.0, 0.0, 0.0, 0.0, 0.0, 0.0, 0.0, 0.0, 0.0, 0.0, 0.0, 0.0, 0.0, 0.0, 0.0, 0.0, 0.0, 0.0, 0.0, 0.0, 0.0, 0.0, 0.0, 0.0, 0.0, 0.0, 0.0, 0.0, 0.0, 0.0, 0.0, 0.0, 0.0, 0.0, 0.0, 0.0, 0.0, 0.0, 0.0, 0.0, 0.0, 0.0, 0.0, 0.0, 0.0, 0.0, 0.0, 0.0, 0.0, 0.0, 0.0, 0.0, 0.0, 0.0, 0.0, 0.0, 0.0, 0.0, 0.0, 0.0, 0.0, 0.0, 0.0, 0.0, 0.0, 0.0, 0.0, 0.0, 0.0, 0.0, 0.0, 0.0, 0.0, 0.0, 0.0, 0.0, 0.0, 0.0, 0.0, 0.0, 0.0, 0.0, 0.0, 0.0, 0.0, 0.0, 0.0, 0.0, 0.0, 0.0, 0.0, 0.0, 0.0, 0.0, 0.0, 0.0, 0.0, 0.0, 0.0, 0.0, 0.0, 0.0, 0.0, 0.0, 0.0, 0.0, 0.0, 0.0, 0.0, 0.0, 0.0, 0.0, 0.0, 0.0, 0.0, 0.0, 0.0, 0.0, 0.0, 0.0, 0.0, 0.0, 0.0, 0.0, 0.0, 0.0, 0.0, 0.0, 0.0, 0.0, 0.0, 0.0, 0.0, 0.0, 0.0, 0.0, 0.0, 0.0, 0.0, 0.0, 0.0])
me_cube_001.materials.append(mat_material_002)
me_cube_001.use_remesh_preserve_volume = False
me_cube_001.use_remesh_preserve_attributes = False
me_cube_001.use_mirror_vertex_groups = False
me_cube_001.update()

# ---- objects
ob_cube = bpy.data.objects.new('Cube', me_cube_001)

# ---- transforms, parenting, visibility, modifiers, constraints
ob_cube.location = (0.0, 0.0, 0.4)
ob_cube.scale = (0.4, 0.4, 0.4)
ob_cube.lineart.crease_threshold = 0.0

# ---- collection membership
col_collection_1.objects.link(ob_cube)

# ---- scene / render settings (as saved in the file)
scene.frame_start = 1; scene.frame_end = 250; scene.frame_set(1)
scene.render.engine = 'CYCLES'
scene.render.resolution_percentage = 50
scene.render.dither_intensity = 0.0
scene.cycles.use_denoising = False
scene.cycles.samples = 10
scene.cycles.sampling_pattern = 'TABULATED_SOBOL'
scene.cycles.light_sampling_threshold = 0.0
scene.cycles.use_adaptive_sampling = False
scene.cycles.use_light_tree = False
scene.cycles.blur_glossy = 0.0
scene.cycles.pixel_filter_type = 'GAUSSIAN'
scene.cycles.sample_clamp_indirect = 0.0
scene.view_settings.view_transform = 'Standard'
bpy.context.view_layer.update()

# ---- added for rendering (the .blend has no active camera and no usable light): camera, sun
cam_auto = bpy.data.cameras.new('AutoCamera')
cam_auto.lens = 50.0
cam_auto.sensor_width = 36.0
cam_auto.clip_end = 1000.0
ob_auto_camera = bpy.data.objects.new('AutoCamera', cam_auto)
scene.collection.objects.link(ob_auto_camera)
ob_auto_camera.location = (1.32353, -1.58823, 1.46325)
ob_auto_camera.rotation_euler = (1.09748, -7.21219e-08, 0.694738)
scene.camera = ob_auto_camera
light_auto_sun = bpy.data.lights.new('AutoSun', 'SUN')
light_auto_sun.energy = 3.0
light_auto_sun.angle = 0.0523599
ob_auto_sun = bpy.data.objects.new('AutoSun', light_auto_sun)
scene.collection.objects.link(ob_auto_sun)
ob_auto_sun.rotation_euler = (0.872665, 0.174533, 0.523599)
bpy.context.view_layer.update()
